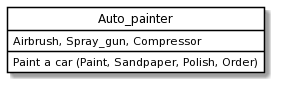

The diagram above was rendered by PlantUML. Its source (embedded in the PNG):
@startuml
skinparam class {
	BackgroundColor White
	ArrowColor Black
	BorderColor Black
}
class "Auto_painter" as P {
Airbrush, Spray_gun, Compressor
Paint a car (Paint, Sandpaper, Polish, Order)
}
hide circle
@enduml